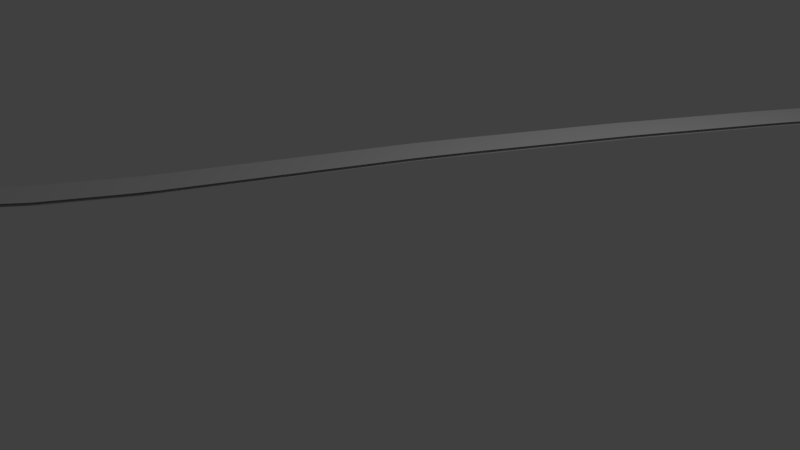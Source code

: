 # Source: ByPassRoad.blend  (saved by Blender 2.77.0; exported with 4.5.12 LTS)
import bpy
from mathutils import Matrix  # noqa: F401  (used for matrix-valued properties, if any)

bpy.ops.wm.read_factory_settings(use_empty=True)
scene = bpy.context.scene
scene.name = 'Scene'

# ---- collections
col_collection_1 = bpy.data.collections.new('Collection 1'); scene.collection.children.link(col_collection_1)

# ---- world
world_world = bpy.data.worlds.new('World'); scene.world = world_world
world_world.color = (0.05088, 0.05088, 0.05088)
world_world.use_sun_shadow = False
world_world.sun_shadow_jitter_overblur = 0.0
world_world.cycles.sampling_method = 'MANUAL'

# ---- cameras
cam_camera = bpy.data.cameras.new('Camera')
cam_camera.clip_end = 100.0
cam_camera.lens = 35.0
cam_camera.sensor_width = 32.0
cam_camera.sensor_height = 18.0
cam_camera.ortho_scale = 7.314
cam_camera.dof.focus_distance = 0.0

# ---- lights
light_lamp = bpy.data.lights.new('Lamp', 'POINT')
light_lamp.transmission_factor = 0.0
light_lamp.cutoff_distance = 30.0
light_lamp.energy = 100.0
light_lamp.shadow_buffer_clip_start = 1.001
light_lamp.shadow_soft_size = 0.1
light_lamp.shadow_maximum_resolution = 0.006
light_lamp.use_absolute_resolution = True

# ---- meshes
me_plane = bpy.data.meshes.new('Plane')
me_plane.from_pydata([(3.399, -6.673, 7.336e-09), (2.124, -3.64, 0.0), (3.417, -7.791, -2.257e-09), (3.364, -7.888, -2.131e-09), (2.48, -9.525, 0.0), (2.156, 3.901, 0.0386), (2.156, 3.901, 0.0), (1.652, 0.9967, 0.0), (1.921, 2.562, 0.0), (1.652, -1.003, 0.0), (1.939, -2.792, 0.0), (1.967, -2.968, 0.0), (0.6279, -11.53, 0.0), (-0.1358, -12.62, 0.0), (2.156, 3.901, 0.0386), (2.156, 3.901, 0.0), (-0.3685, -19.83, 0.0), (-0.3685, -23.13, 0.0386), (-0.3685, -23.13, 0.0), (2.156, 6.929, 0.0), (2.156, 9.914, 0.0), (2.156, 11.55, 0.0386), (2.156, 11.55, 0.0), (5.399, -6.683, 7.336e-09), (4.124, -3.651, 1.018e-18), (5.416, -7.801, -2.257e-09), (5.364, -7.898, -2.131e-09), (4.479, -9.535, 1.018e-18), (4.155, 3.891, 0.0386), (4.155, 3.891, 1.018e-18), (5.399, -6.683, 0.0386), (4.124, -3.651, 0.0386), (3.652, 0.9865, 0.0386), (3.652, 0.9865, 1.018e-18), (3.92, 2.551, 1.018e-18), (3.92, 2.551, 0.0386), (3.652, -1.013, 1.018e-18), (3.939, -2.803, 1.018e-18), (3.967, -2.978, 1.018e-18), (2.628, -11.54, 1.018e-18), (1.631, -14.2, 0.0386), (1.631, -14.2, 1.018e-18), (1.864, -12.63, 1.018e-18), (1.864, -12.63, 0.0386), (5.416, -7.801, 0.0386), (5.364, -7.898, 0.0386), (4.479, -9.535, 0.0386), (3.652, -1.013, 0.0386), (3.939, -2.803, 0.0386), (3.967, -2.978, 0.0386), (2.628, -11.54, 0.0386), (4.155, 3.891, 0.0386), (4.155, 3.891, 1.018e-18), (1.631, -16.01, 0.0386), (1.631, -16.01, 1.018e-18), (1.631, -19.84, 0.0386), (1.631, -19.84, 1.018e-18), (1.631, -23.14, 0.0386), (1.631, -23.14, 1.018e-18), (4.155, 6.919, 0.0386), (4.155, 6.919, 1.018e-18), (4.155, 9.903, 0.0386), (4.155, 9.903, 1.018e-18), (4.155, 11.54, 0.0386), (4.155, 11.54, 1.018e-18), (5.399, -6.683, 7.336e-09), (4.124, -3.651, 1.018e-18), (5.416, -7.801, -2.257e-09), (5.364, -7.898, -2.131e-09), (4.479, -9.535, 1.018e-18), (4.155, 3.891, 0.0386), (4.155, 3.891, 1.018e-18), (5.399, -6.683, 0.0386), (4.124, -3.651, 0.0386), (3.652, 0.9865, 0.0386), (3.652, 0.9865, 1.018e-18), (3.92, 2.551, 1.018e-18), (3.92, 2.551, 0.0386), (3.652, -1.013, 1.018e-18), (3.939, -2.803, 1.018e-18), (3.967, -2.978, 1.018e-18), (5.416, -7.801, 0.0386), (5.364, -7.898, 0.0386), (4.479, -9.535, 0.0386), (3.652, -1.013, 0.0386), (3.939, -2.803, 0.0386), (3.967, -2.978, 0.0386), (4.155, 3.891, 0.0386), (4.155, 3.891, 1.018e-18), (4.155, 6.919, 0.0386), (4.155, 6.919, 1.018e-18), (4.155, 9.903, 0.0386), (4.155, 9.903, 1.018e-18), (4.155, 11.54, 0.0386), (4.155, 11.54, 1.018e-18), (5.399, -6.683, 7.336e-09), (4.124, -3.651, 1.018e-18), (5.416, -7.801, -2.257e-09), (5.364, -7.898, -2.131e-09), (4.479, -9.535, 1.018e-18), (4.155, 3.891, 0.0386), (4.155, 3.891, 1.018e-18), (5.399, -6.683, 0.0386), (4.124, -3.651, 0.0386), (3.652, 0.9865, 0.0386), (3.652, 0.9865, 1.018e-18), (3.92, 2.551, 1.018e-18), (3.92, 2.551, 0.0386), (3.652, -1.013, 1.018e-18), (3.939, -2.803, 1.018e-18), (3.967, -2.978, 1.018e-18), (5.416, -7.801, 0.0386), (5.364, -7.898, 0.0386), (4.479, -9.535, 0.0386), (3.652, -1.013, 0.0386), (3.939, -2.803, 0.0386), (3.967, -2.978, 0.0386), (4.155, 3.891, 0.0386), (4.155, 3.891, 1.018e-18), (4.155, 6.919, 0.0386), (4.155, 6.919, 1.018e-18), (4.155, 9.903, 0.0386), (4.155, 9.903, 1.018e-18), (4.155, 11.54, 0.0386), (4.155, 11.54, 1.018e-18), (4.155, 3.891, 0.0386), (4.479, -9.535, 0.0386), (4.155, 3.891, 0.0386), (4.155, 11.54, 0.0386), (3.38, -6.627, 0.0386), (3.4, -6.723, 0.0386), (3.449, -6.673, 0.0386), (3.384, -6.636, 0.0386), (3.388, -6.647, 0.0386), (3.392, -6.66, 0.0386), (3.395, -6.674, 0.0386), (3.397, -6.688, 0.0386), (3.399, -6.701, 0.0386), (3.4, -6.712, 0.0386), (2.113, -3.592, 0.0386), (2.144, -3.687, 0.0386), (2.174, -3.641, 0.0386), (2.115, -3.602, 0.0386), (2.118, -3.613, 0.0386), (2.122, -3.626, 0.0386), (2.126, -3.64, 0.0386), (2.131, -3.654, 0.0386), (2.135, -3.666, 0.0386), (2.14, -3.677, 0.0386), (1.66, 1.046, 0.0386), (1.652, 0.9467, 0.0386), (1.702, 0.9964, 0.0386), (1.659, 1.035, 0.0386), (1.657, 1.024, 0.0386), (1.655, 1.011, 0.0386), (1.654, 0.9965, 0.0386), (1.653, 0.9821, 0.0386), (1.652, 0.9689, 0.0386), (1.652, 0.9573, 0.0386), (1.929, 2.611, 0.0386), (1.912, 2.512, 0.0386), (1.971, 2.561, 0.0386), (1.927, 2.599, 0.0386), (1.925, 2.586, 0.0386), (1.923, 2.574, 0.0386), (1.921, 2.562, 0.0386), (1.918, 2.549, 0.0386), (1.916, 2.537, 0.0386), (1.914, 2.525, 0.0386), (-0.3612, -14.15, 0.0386), (-0.3685, -14.24, 0.0386), (-0.3185, -14.19, 0.0386), (-0.3627, -14.16, 0.0386), (-0.3642, -14.17, 0.0386), (-0.3656, -14.18, 0.0386), (-0.3669, -14.19, 0.0386), (-0.3678, -14.21, 0.0386), (-0.3683, -14.22, 0.0386), (-0.3684, -14.23, 0.0386), (-0.107, -12.58, 0.0386), (-0.1431, -12.67, 0.0386), (-0.08577, -12.62, 0.0386), (-0.113, -12.58, 0.0386), (-0.1191, -12.59, 0.0386), (-0.1253, -12.61, 0.0386), (-0.1311, -12.62, 0.0386), (-0.1358, -12.63, 0.0386), (-0.1391, -12.64, 0.0386), (-0.1414, -12.66, 0.0386), (3.416, -7.741, 0.0386), (3.393, -7.835, 0.0386), (3.467, -7.791, 0.0386), (3.416, -7.752, 0.0386), (3.415, -7.763, 0.0386), (3.414, -7.776, 0.0386), (3.411, -7.79, 0.0386), (3.407, -7.803, 0.0386), (3.403, -7.815, 0.0386), (3.398, -7.826, 0.0386), (3.388, -7.844, 0.0386), (3.34, -7.932, 0.0386), (3.414, -7.888, 0.0386), (3.382, -7.855, 0.0386), (3.376, -7.866, 0.0386), (3.37, -7.877, 0.0386), (3.364, -7.888, 0.0386), (3.358, -7.899, 0.0386), (3.352, -7.91, 0.0386), (3.346, -7.921, 0.0386), (2.503, -9.481, 0.0386), (2.446, -9.562, 0.0386), (2.53, -9.525, 0.0386), (2.498, -9.49, 0.0386), (2.492, -9.5, 0.0386), (2.485, -9.511, 0.0386), (2.477, -9.523, 0.0386), (2.469, -9.535, 0.0386), (2.46, -9.545, 0.0386), (2.453, -9.554, 0.0386), (1.652, -0.9533, 0.0386), (1.66, -1.053, 0.0386), (1.702, -1.004, 0.0386), (1.652, -0.9639, 0.0386), (1.652, -0.9756, 0.0386), (1.653, -0.9888, 0.0386), (1.654, -1.003, 0.0386), (1.655, -1.018, 0.0386), (1.657, -1.031, 0.0386), (1.658, -1.042, 0.0386), (1.931, -2.743, 0.0386), (1.947, -2.842, 0.0386), (1.989, -2.793, 0.0386), (1.933, -2.755, 0.0386), (1.935, -2.768, 0.0386), (1.937, -2.78, 0.0386), (1.939, -2.792, 0.0386), (1.941, -2.805, 0.0386), (1.943, -2.817, 0.0386), (1.945, -2.829, 0.0386), (1.959, -2.919, 0.0386), (1.979, -3.017, 0.0386), (2.017, -2.968, 0.0386), (1.961, -2.929, 0.0386), (1.963, -2.941, 0.0386), (1.965, -2.954, 0.0386), (1.968, -2.968, 0.0386), (1.971, -2.982, 0.0386), (1.974, -2.995, 0.0386), (1.976, -3.006, 0.0386), (0.6618, -11.5, 0.0386), (0.5991, -11.57, 0.0386), (0.6779, -11.53, 0.0386), (0.6547, -11.5, 0.0386), (0.6469, -11.51, 0.0386), (0.6383, -11.52, 0.0386), (0.6291, -11.53, 0.0386), (0.6201, -11.55, 0.0386), (0.6121, -11.56, 0.0386), (0.6053, -11.56, 0.0386), (-0.3685, -15.95, 0.0386), (-0.3685, -16.05, 0.0386), (-0.3185, -16.0, 0.0386), (-0.3685, -15.96, 0.0386), (-0.3685, -15.97, 0.0386), (-0.3685, -15.98, 0.0386), (-0.3685, -16.0, 0.0386), (-0.3685, -16.01, 0.0386), (-0.3685, -16.02, 0.0386), (-0.3685, -16.03, 0.0386), (-0.3685, -19.78, 0.0386), (-0.3685, -19.88, 0.0386), (-0.3185, -19.83, 0.0386), (-0.3685, -19.8, 0.0386), (-0.3685, -19.81, 0.0386), (-0.3685, -19.82, 0.0386), (-0.3685, -19.83, 0.0386), (-0.3685, -19.85, 0.0386), (-0.3685, -19.86, 0.0386), (-0.3685, -19.87, 0.0386), (2.156, 6.979, 0.0386), (2.156, 6.879, 0.0386), (2.206, 6.929, 0.0386), (2.156, 6.966, 0.0386), (2.156, 6.954, 0.0386), (2.156, 6.941, 0.0386), (2.156, 6.929, 0.0386), (2.156, 6.916, 0.0386), (2.156, 6.904, 0.0386), (2.156, 6.891, 0.0386), (2.156, 9.964, 0.0386), (2.156, 9.864, 0.0386), (2.206, 9.913, 0.0386), (2.156, 9.951, 0.0386), (2.156, 9.939, 0.0386), (2.156, 9.926, 0.0386), (2.156, 9.914, 0.0386), (2.156, 9.901, 0.0386), (2.156, 9.889, 0.0386), (2.156, 9.876, 0.0386), (5.393, -7.845, 0.0386), (5.415, -7.751, 0.0386), (5.416, -7.801, 0.0386), (5.397, -7.836, 0.0386), (5.402, -7.825, 0.0386), (5.407, -7.813, 0.0386), (5.411, -7.8, 0.0386), (5.414, -7.786, 0.0386), (5.415, -7.773, 0.0386), (5.416, -7.762, 0.0386), (5.34, -7.942, 0.0386), (5.388, -7.854, 0.0386), (5.364, -7.898, 0.0386), (5.346, -7.931, 0.0386), (5.352, -7.92, 0.0386), (5.358, -7.909, 0.0386), (5.364, -7.898, 0.0386), (5.37, -7.887, 0.0386), (5.376, -7.876, 0.0386), (5.382, -7.865, 0.0386), (3.947, -2.852, 0.0386), (3.931, -2.753, 0.0386), (3.939, -2.803, 0.0386), (3.945, -2.84, 0.0386), (3.943, -2.827, 0.0386), (3.941, -2.815, 0.0386), (3.939, -2.803, 0.0386), (3.937, -2.79, 0.0386), (3.935, -2.778, 0.0386), (3.933, -2.766, 0.0386), (3.978, -3.027, 0.0386), (3.959, -2.929, 0.0386), (3.967, -2.978, 0.0386), (3.976, -3.017, 0.0386), (3.973, -3.005, 0.0386), (3.971, -2.992, 0.0386), (3.968, -2.978, 0.0386), (3.965, -2.964, 0.0386), (3.963, -2.951, 0.0386), (3.961, -2.939, 0.0386), (5.403, -6.983, 0.0386), (5.282, -6.406, 0.0386), (5.399, -6.683, 0.0386), (5.402, -6.919, 0.0386), (5.398, -6.85, 0.0386), (5.389, -6.772, 0.0386), (5.374, -6.688, 0.0386), (5.354, -6.605, 0.0386), (5.331, -6.53, 0.0386), (5.307, -6.465, 0.0386), (4.24, -3.927, 0.0386), (4.056, -3.358, 0.0386), (4.124, -3.651, 0.0386), (4.216, -3.868, 0.0386), (4.19, -3.803, 0.0386), (4.162, -3.729, 0.0386), (4.134, -3.647, 0.0386), (4.109, -3.564, 0.0386), (4.087, -3.488, 0.0386), (4.07, -3.42, 0.0386), (3.652, 0.6865, 0.0386), (3.702, 1.282, 0.0386), (3.652, 0.9865, 0.0386), (3.652, 0.7502, 0.0386), (3.653, 0.8201, 0.0386), (3.657, 0.8991, 0.0386), (3.663, 0.9857, 0.0386), (3.671, 1.072, 0.0386), (3.681, 1.15, 0.0386), (3.692, 1.219, 0.0386), (3.869, 2.256, 0.0386), (3.972, 2.847, 0.0386), (3.92, 2.551, 0.0386), (3.882, 2.33, 0.0386), (3.895, 2.404, 0.0386), (3.908, 2.477, 0.0386), (3.921, 2.551, 0.0386), (3.934, 2.625, 0.0386), (3.946, 2.699, 0.0386), (3.959, 2.773, 0.0386), (3.699, -1.31, 0.0386), (3.652, -0.7135, 0.0386), (3.652, -1.013, 0.0386), (3.689, -1.247, 0.0386), (3.679, -1.178, 0.0386), (3.67, -1.099, 0.0386), (3.662, -1.013, 0.0386), (3.656, -0.9259, 0.0386), (3.653, -0.8469, 0.0386), (3.652, -0.7771, 0.0386), (4.155, 6.619, 0.0386), (4.155, 7.219, 0.0386), (4.155, 6.919, 0.0386), (4.155, 6.694, 0.0386), (4.155, 6.769, 0.0386), (4.155, 6.844, 0.0386), (4.155, 6.919, 0.0386), (4.155, 6.994, 0.0386), (4.155, 7.069, 0.0386), (4.155, 7.144, 0.0386), (4.155, 9.603, 0.0386), (4.155, 10.2, 0.0386), (4.155, 9.903, 0.0386), (4.155, 9.678, 0.0386), (4.155, 9.753, 0.0386), (4.155, 9.828, 0.0386), (4.155, 9.903, 0.0386), (4.155, 9.978, 0.0386), (4.155, 10.05, 0.0386), (4.155, 10.13, 0.0386)], [], [(231, 230, 239, 241, 49, 48), (211, 210, 249, 251, 50, 46), (114, 115, 321, 320, 379, 381), (1, 11, 38, 24), (22, 21, 63, 64), (161, 160, 149, 151, 32, 35), (181, 180, 169, 171, 40, 43), (10, 9, 36, 37), (281, 280, 14, 51, 59), (9, 7, 33, 36), (19, 20, 62, 60), (141, 140, 129, 131, 30, 31), (14, 15, 52, 51), (15, 19, 60, 52), (8, 6, 29, 34), (131, 130, 189, 191, 44, 30), (31, 30, 72, 73), (34, 29, 71, 76), (48, 49, 86, 85), (46, 27, 69, 83), (29, 28, 70, 71), (33, 34, 76, 75), (41, 42, 43, 40), (38, 37, 79, 80), (27, 26, 68, 69), (28, 35, 77, 70), (39, 27, 46, 50), (42, 39, 50, 43), (41, 40, 53, 54), (54, 53, 55, 56), (56, 55, 57, 58), (25, 23, 65, 67), (44, 45, 82, 81), (35, 32, 74, 77), (23, 24, 66, 65), (20, 22, 64, 62), (12, 4, 27, 39), (191, 190, 199, 201, 45, 44), (3, 2, 25, 26), (13, 12, 39, 42), (0, 1, 24, 23), (151, 150, 219, 221, 47, 32), (17, 18, 58, 57), (2, 0, 23, 25), (18, 16, 56, 58), (4, 3, 26, 27), (11, 10, 37, 38), (7, 8, 34, 33), (6, 5, 28, 29), (82, 83, 113, 112), (89, 87, 117, 119), (67, 65, 95, 97), (72, 81, 111, 102), (88, 90, 120, 118), (65, 66, 96, 95), (73, 72, 102, 103), (85, 86, 116, 115), (76, 71, 101, 106), (80, 79, 109, 110), (75, 76, 106, 105), (87, 88, 118, 117), (66, 80, 110, 96), (52, 60, 90, 88), (51, 52, 88, 87), (30, 44, 81, 72), (59, 51, 87, 89), (45, 46, 83, 82), (32, 47, 84, 74), (60, 62, 92, 90), (36, 33, 75, 78), (47, 48, 85, 84), (61, 59, 89, 91), (37, 36, 78, 79), (49, 31, 73, 86), (64, 63, 93, 94), (24, 38, 80, 66), (62, 64, 94, 92), (63, 61, 91, 93), (26, 25, 67, 68), (104, 114, 381, 380, 359, 361), (116, 103, 351, 350, 329, 331), (69, 68, 98, 99), (74, 84, 114, 104), (71, 70, 100, 101), (90, 92, 122, 120), (84, 85, 115, 114), (91, 89, 119, 121), (86, 73, 103, 116), (94, 93, 123, 124), (77, 74, 104, 107), (92, 94, 124, 122), (70, 77, 107, 100), (93, 91, 121, 123), (78, 75, 105, 108), (68, 67, 97, 98), (83, 69, 99, 113), (79, 78, 108, 109), (81, 82, 112, 111), (291, 290, 279, 281, 59, 61), (115, 116, 331, 330, 319, 321), (107, 104, 361, 360, 369, 371), (102, 111, 301, 300, 339, 341), (119, 117, 127, 389, 391), (100, 107, 371, 370, 125), (112, 113, 126, 309, 311), (271, 270, 17, 57, 55), (241, 240, 139, 141, 31, 49), (221, 220, 229, 231, 48, 47), (251, 250, 179, 181, 43, 50), (21, 289, 291, 61, 63), (171, 170, 259, 261, 53, 40), (121, 119, 391, 390, 399, 401), (201, 200, 209, 211, 46, 45), (5, 159, 161, 35, 28), (123, 121, 401, 400, 128), (261, 260, 269, 271, 55, 53), (111, 112, 311, 310, 299, 301), (129, 132, 131), (132, 133, 131), (133, 134, 131), (134, 135, 131), (135, 136, 131), (136, 137, 131), (137, 138, 131), (138, 130, 131), (139, 142, 141), (142, 143, 141), (143, 144, 141), (144, 145, 141), (145, 146, 141), (146, 147, 141), (147, 148, 141), (148, 140, 141), (149, 152, 151), (152, 153, 151), (153, 154, 151), (154, 155, 151), (155, 156, 151), (156, 157, 151), (157, 158, 151), (158, 150, 151), (159, 162, 161), (162, 163, 161), (163, 164, 161), (164, 165, 161), (165, 166, 161), (166, 167, 161), (167, 168, 161), (168, 160, 161), (169, 172, 171), (172, 173, 171), (173, 174, 171), (174, 175, 171), (175, 176, 171), (176, 177, 171), (177, 178, 171), (178, 170, 171), (179, 182, 181), (182, 183, 181), (183, 184, 181), (184, 185, 181), (185, 186, 181), (186, 187, 181), (187, 188, 181), (188, 180, 181), (189, 192, 191), (192, 193, 191), (193, 194, 191), (194, 195, 191), (195, 196, 191), (196, 197, 191), (197, 198, 191), (198, 190, 191), (199, 202, 201), (202, 203, 201), (203, 204, 201), (204, 205, 201), (205, 206, 201), (206, 207, 201), (207, 208, 201), (208, 200, 201), (209, 212, 211), (212, 213, 211), (213, 214, 211), (214, 215, 211), (215, 216, 211), (216, 217, 211), (217, 218, 211), (218, 210, 211), (219, 222, 221), (222, 223, 221), (223, 224, 221), (224, 225, 221), (225, 226, 221), (226, 227, 221), (227, 228, 221), (228, 220, 221), (229, 232, 231), (232, 233, 231), (233, 234, 231), (234, 235, 231), (235, 236, 231), (236, 237, 231), (237, 238, 231), (238, 230, 231), (239, 242, 241), (242, 243, 241), (243, 244, 241), (244, 245, 241), (245, 246, 241), (246, 247, 241), (247, 248, 241), (248, 240, 241), (249, 252, 251), (252, 253, 251), (253, 254, 251), (254, 255, 251), (255, 256, 251), (256, 257, 251), (257, 258, 251), (258, 250, 251), (259, 262, 261), (262, 263, 261), (263, 264, 261), (264, 265, 261), (265, 266, 261), (266, 267, 261), (267, 268, 261), (268, 260, 261), (269, 272, 271), (272, 273, 271), (273, 274, 271), (274, 275, 271), (275, 276, 271), (276, 277, 271), (277, 278, 271), (278, 270, 271), (279, 282, 281), (282, 283, 281), (283, 284, 281), (284, 285, 281), (285, 286, 281), (286, 287, 281), (287, 288, 281), (288, 280, 281), (289, 292, 291), (292, 293, 291), (293, 294, 291), (294, 295, 291), (295, 296, 291), (296, 297, 291), (297, 298, 291), (298, 290, 291), (299, 302, 301), (302, 303, 301), (303, 304, 301), (304, 305, 301), (305, 306, 301), (306, 307, 301), (307, 308, 301), (308, 300, 301), (309, 312, 311), (312, 313, 311), (313, 314, 311), (314, 315, 311), (315, 316, 311), (316, 317, 311), (317, 318, 311), (318, 310, 311), (319, 322, 321), (322, 323, 321), (323, 324, 321), (324, 325, 321), (325, 326, 321), (326, 327, 321), (327, 328, 321), (328, 320, 321), (329, 332, 331), (332, 333, 331), (333, 334, 331), (334, 335, 331), (335, 336, 331), (336, 337, 331), (337, 338, 331), (338, 330, 331), (339, 342, 341), (342, 343, 341), (343, 344, 341), (344, 345, 341), (345, 346, 341), (346, 347, 341), (347, 348, 341), (348, 340, 341), (349, 352, 351), (352, 353, 351), (353, 354, 351), (354, 355, 351), (355, 356, 351), (356, 357, 351), (357, 358, 351), (358, 350, 351), (359, 362, 361), (362, 363, 361), (363, 364, 361), (364, 365, 361), (365, 366, 361), (366, 367, 361), (367, 368, 361), (368, 360, 361), (369, 372, 371), (372, 373, 371), (373, 374, 371), (374, 375, 371), (375, 376, 371), (376, 377, 371), (377, 378, 371), (378, 370, 371), (379, 382, 381), (382, 383, 381), (383, 384, 381), (384, 385, 381), (385, 386, 381), (386, 387, 381), (387, 388, 381), (388, 380, 381), (389, 392, 391), (392, 393, 391), (393, 394, 391), (394, 395, 391), (395, 396, 391), (396, 397, 391), (397, 398, 391), (398, 390, 391), (399, 402, 401), (402, 403, 401), (403, 404, 401), (404, 405, 401), (405, 406, 401), (406, 407, 401), (407, 408, 401), (408, 400, 401), (103, 102, 341, 340, 349, 351)])
me_plane.use_remesh_preserve_volume = False
me_plane.use_remesh_preserve_attributes = False
me_plane.use_mirror_vertex_groups = False
me_plane.update()

# ---- objects
ob_plane = bpy.data.objects.new('Plane', me_plane)
ob_lamp = bpy.data.objects.new('Lamp', light_lamp)
ob_camera = bpy.data.objects.new('Camera', cam_camera)

# ---- transforms, parenting, visibility, modifiers, constraints
ob_plane.location = (1.917, 3.608, 1.522)
ob_plane.rotation_euler = (0.0, -0.0, -0.5541)
ob_plane.scale = (0.23, 1.0, 1.0)
ob_plane.lock_scale = (True, False, False)
ob_plane.lineart.crease_threshold = 0.0
ob_lamp.location = (4.076, 1.005, 5.904)
ob_lamp.rotation_euler = (0.6503, 0.05522, 1.866)
ob_lamp.lock_rotations_4d = False
ob_lamp.empty_display_type = 'ARROWS'
ob_lamp.color = (0.0, 0.0, 0.0, 0.0)
ob_lamp.lineart.crease_threshold = 0.0
ob_camera.location = (7.481, -6.508, 5.344)
ob_camera.rotation_euler = (1.109, 0.01082, 0.8149)
ob_camera.lock_rotations_4d = False
ob_camera.empty_display_type = 'ARROWS'
ob_camera.color = (0.0, 0.0, 0.0, 0.0)
ob_camera.display_type = 'WIRE'
ob_camera.lineart.crease_threshold = 0.0

# ---- collection membership
col_collection_1.objects.link(ob_plane)
col_collection_1.objects.link(ob_lamp)
col_collection_1.objects.link(ob_camera)

# ---- scene / render settings (as saved in the file)
scene.camera = ob_camera
scene.frame_start = 1; scene.frame_end = 90000; scene.frame_set(1)
scene.render.engine = 'CYCLES'
scene.render.image_settings.color_mode = 'RGB'
scene.render.resolution_x = 1280
scene.render.resolution_y = 720
scene.render.fps = 6
scene.render.fps_base = 0.1
scene.render.dither_intensity = 0.0
scene.cycles.use_denoising = False
scene.cycles.samples = 128
scene.cycles.sampling_pattern = 'TABULATED_SOBOL'
scene.cycles.light_sampling_threshold = 0.0
scene.cycles.use_adaptive_sampling = False
scene.cycles.use_light_tree = False
scene.cycles.blur_glossy = 0.0
scene.cycles.sample_clamp_indirect = 0.0
scene.view_settings.view_transform = 'Standard'
bpy.context.view_layer.update()

